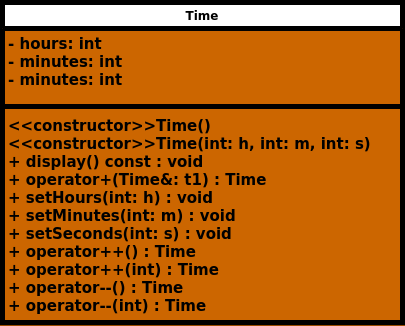

The diagram above was exported from draw.io. Its source (the exported page's mxGraphModel, read from the mxfile embedded in the PNG):
<mxGraphModel dx="1502" dy="820" grid="1" gridSize="10" guides="1" tooltips="1" connect="1" arrows="1" fold="1" page="1" pageScale="1" pageWidth="1169" pageHeight="827" background="#994C00" math="0" shadow="0">
  <root>
    <mxCell id="0" />
    <mxCell id="1" parent="0" />
    <mxCell id="CaPYCVL_c0tDYkiFNutb-1" value="Time" style="swimlane;fontStyle=1;align=center;verticalAlign=top;childLayout=stackLayout;horizontal=1;startSize=26;horizontalStack=0;resizeParent=1;resizeParentMax=0;resizeLast=0;collapsible=1;marginBottom=0;whiteSpace=wrap;html=1;strokeWidth=5;swimlaneFillColor=#CC6600;" parent="1" vertex="1">
      <mxGeometry x="320" y="120" width="400" height="320" as="geometry" />
    </mxCell>
    <mxCell id="CaPYCVL_c0tDYkiFNutb-2" value="&lt;b&gt;&lt;font style=&quot;font-size: 15px;&quot;&gt;- hours: int&lt;/font&gt;&lt;/b&gt;&lt;div&gt;&lt;b&gt;&lt;font style=&quot;font-size: 15px;&quot;&gt;- minutes: int&lt;/font&gt;&lt;/b&gt;&lt;/div&gt;&lt;div&gt;&lt;b&gt;&lt;font style=&quot;font-size: 15px;&quot;&gt;- minutes: int&lt;/font&gt;&lt;/b&gt;&lt;/div&gt;" style="text;strokeColor=none;fillColor=none;align=left;verticalAlign=top;spacingLeft=4;spacingRight=4;overflow=hidden;rotatable=0;points=[[0,0.5],[1,0.5]];portConstraint=eastwest;whiteSpace=wrap;html=1;" parent="CaPYCVL_c0tDYkiFNutb-1" vertex="1">
      <mxGeometry y="26" width="400" height="74" as="geometry" />
    </mxCell>
    <mxCell id="CaPYCVL_c0tDYkiFNutb-3" value="" style="line;strokeWidth=5;fillColor=none;align=left;verticalAlign=middle;spacingTop=-1;spacingLeft=3;spacingRight=3;rotatable=0;labelPosition=right;points=[];portConstraint=eastwest;strokeColor=inherit;" parent="CaPYCVL_c0tDYkiFNutb-1" vertex="1">
      <mxGeometry y="100" width="400" height="8" as="geometry" />
    </mxCell>
    <mxCell id="CaPYCVL_c0tDYkiFNutb-4" value="&lt;b style=&quot;font-size: 15px;&quot;&gt;&lt;font style=&quot;font-size: 15px;&quot;&gt;&amp;lt;&amp;lt;constructor&amp;gt;&amp;gt;Time()&lt;/font&gt;&lt;/b&gt;&lt;div style=&quot;font-size: 15px;&quot;&gt;&lt;b&gt;&lt;font style=&quot;font-size: 15px;&quot;&gt;&amp;lt;&amp;lt;constructor&amp;gt;&amp;gt;Time(int: h, int: m, int: s)&lt;/font&gt;&lt;/b&gt;&lt;/div&gt;&lt;div style=&quot;font-size: 15px;&quot;&gt;&lt;b style=&quot;background-color: initial;&quot;&gt;+ display() const : void&lt;/b&gt;&lt;br&gt;&lt;/div&gt;&lt;div style=&quot;font-size: 15px;&quot;&gt;&lt;b&gt;&lt;font style=&quot;font-size: 15px;&quot;&gt;+ operator+(Time&amp;amp;: t1) : Time&lt;/font&gt;&lt;/b&gt;&lt;/div&gt;&lt;div style=&quot;font-size: 15px;&quot;&gt;&lt;b&gt;+ setHours(int: h) : void&lt;/b&gt;&lt;/div&gt;&lt;div style=&quot;font-size: 15px;&quot;&gt;&lt;b&gt;+ setMinutes(int: m) : void&lt;/b&gt;&lt;/div&gt;&lt;div style=&quot;font-size: 15px;&quot;&gt;&lt;b&gt;+ setSeconds(int: s) : void&lt;/b&gt;&lt;/div&gt;&lt;div style=&quot;font-size: 15px;&quot;&gt;&lt;b&gt;+ operator++() : Time&lt;/b&gt;&lt;/div&gt;&lt;div style=&quot;font-size: 15px;&quot;&gt;&lt;b&gt;+ operator++(int) : Time&lt;/b&gt;&lt;/div&gt;&lt;div style=&quot;font-size: 15px;&quot;&gt;&lt;div&gt;&lt;b&gt;+ operator--() : Time&lt;/b&gt;&lt;/div&gt;&lt;div&gt;&lt;b&gt;+ operator--(int) : Time&lt;/b&gt;&lt;/div&gt;&lt;/div&gt;" style="text;strokeColor=none;fillColor=none;align=left;verticalAlign=top;spacingLeft=4;spacingRight=4;overflow=hidden;rotatable=0;points=[[0,0.5],[1,0.5]];portConstraint=eastwest;whiteSpace=wrap;html=1;" parent="CaPYCVL_c0tDYkiFNutb-1" vertex="1">
      <mxGeometry y="108" width="400" height="212" as="geometry" />
    </mxCell>
  </root>
</mxGraphModel>